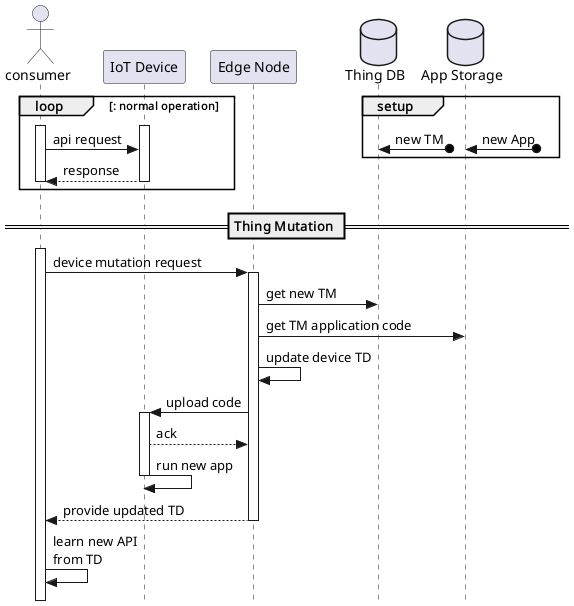

The diagram above was rendered by PlantUML. Its source (embedded in the PNG):
@startuml
!pragma teoz true
skinparam style strictuml

actor consumer

participant "IoT Device" as iotdev
participant "Edge Node" as node
database "Thing DB" as db
database "App Storage" as store

group setup
    db <-o?: new TM\t
    &store <-o?: new App\t
end group

& loop : normal operation
    activate consumer
    activate iotdev

    consumer -> iotdev : api request
    iotdev --> consumer : response

    deactivate consumer
    deactivate iotdev
end loop

== Thing Mutation == 

activate consumer
consumer -> node : device mutation request

activate node
    
    node -> db : get new TM
    node -> store : get TM application code

    node -> node : update device TD

    node -> iotdev : upload code
    activate iotdev
        iotdev --> node : ack
        iotdev -> iotdev : run new app
    deactivate iotdev

return provide updated TD

consumer -> consumer : learn new API\nfrom TD

@enduml